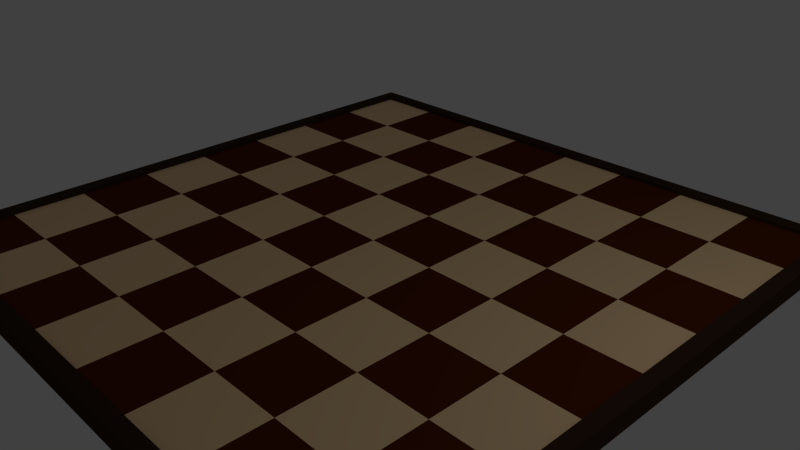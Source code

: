 # Source: board.blend  (saved by Blender 2.76.0; exported with 4.5.12 LTS)
import bpy
from mathutils import Matrix  # noqa: F401  (used for matrix-valued properties, if any)

bpy.ops.wm.read_factory_settings(use_empty=True)
scene = bpy.context.scene
scene.name = 'Scene'

# ---- collections
col_collection_1 = bpy.data.collections.new('Collection 1'); scene.collection.children.link(col_collection_1)

# ---- materials (node trees are filled in below, after node groups)
mat_beige = bpy.data.materials.new('Beige')
mat_beige.alpha_threshold = 0.0
mat_beige.use_transparent_shadow = False
mat_beige.diffuse_color = (0.956, 0.6724, 0.3763, 1.0)
mat_beige.roughness = 0.5
mat_beige.line_color = (0.0, 0.0, 0.0, 1.0)
mat_seal_brown = bpy.data.materials.new('Seal brown')
mat_seal_brown.alpha_threshold = 0.0
mat_seal_brown.use_transparent_shadow = False
mat_seal_brown.diffuse_color = (0.0999, 0.01938, 0.003347, 1.0)
mat_seal_brown.roughness = 0.5
mat_bistre = bpy.data.materials.new('Bistre')
mat_bistre.alpha_threshold = 0.0
mat_bistre.use_transparent_shadow = False
mat_bistre.diffuse_color = (0.04667, 0.02416, 0.0137, 1.0)
mat_bistre.roughness = 0.5

# ---- material node trees

# ---- world
world_world = bpy.data.worlds.new('World'); scene.world = world_world
world_world.color = (0.05088, 0.05088, 0.05088)
world_world.use_sun_shadow = False
world_world.sun_shadow_jitter_overblur = 0.0
world_world.cycles.sampling_method = 'MANUAL'
world_world.cycles.sample_map_resolution = 256

# ---- cameras
cam_camera = bpy.data.cameras.new('Camera')
cam_camera.clip_end = 100.0
cam_camera.lens = 35.0
cam_camera.sensor_width = 32.0
cam_camera.sensor_height = 18.0
cam_camera.ortho_scale = 7.314
cam_camera.dof.focus_distance = 0.0
cam_camera.dof.aperture_fstop = 128.0

# ---- lights
light_lamp = bpy.data.lights.new('Lamp', 'POINT')
light_lamp.transmission_factor = 0.0
light_lamp.cutoff_distance = 30.0
light_lamp.energy = 100.0
light_lamp.shadow_buffer_clip_start = 1.001
light_lamp.shadow_soft_size = 0.1
light_lamp.shadow_maximum_resolution = 0.006
light_lamp.use_absolute_resolution = True
light_lamp.cycles.use_multiple_importance_sampling = False

# ---- meshes
me_cube = bpy.data.meshes.new('Cube')
me_cube.from_pydata([(1.0, 1.0, 2.0), (1.0, -1.0, 2.0), (-1.0, -1.0, 2.0), (-1.0, 1.0, 2.0), (1.0, 0.75, 2.0), (1.0, 0.5, 2.0), (1.0, 0.25, 2.0), (1.0, -5.364e-07, 2.0), (1.0, -0.25, 2.0), (1.0, -0.5, 2.0), (1.0, -0.75, 2.0), (0.75, 1.0, 2.0), (0.5, 1.0, 2.0), (0.25, 1.0, 2.0), (2.384e-07, 1.0, 2.0), (-0.25, 1.0, 2.0), (-0.5, 1.0, 2.0), (-0.75, 1.0, 2.0), (0.75, -1.0, 2.0), (0.5, -1.0, 2.0), (0.25, -1.0, 2.0), (-4.917e-07, -1.0, 2.0), (-0.25, -1.0, 2.0), (-0.5, -1.0, 2.0), (-0.75, -1.0, 2.0), (-1.0, -0.75, 2.0), (-1.0, -0.5, 2.0), (-1.0, -0.25, 2.0), (-1.0, 1.937e-07, 2.0), (-1.0, 0.25, 2.0), (-1.0, 0.5, 2.0), (-1.0, 0.75, 2.0), (0.75, 0.75, 2.0), (0.75, 0.5, 2.0), (0.75, 0.25, 2.0), (0.75, -4.768e-07, 2.0), (0.75, -0.25, 2.0), (0.75, -0.5, 2.0), (0.75, -0.75, 2.0), (0.5, 0.75, 2.0), (0.5, 0.5, 2.0), (0.5, 0.25, 2.0), (0.5, -4.172e-07, 2.0), (0.5, -0.25, 2.0), (0.5, -0.5, 2.0), (0.5, -0.75, 2.0), (0.25, 0.75, 2.0), (0.25, 0.5, 2.0), (0.25, 0.25, 2.0), (0.25, -3.278e-07, 2.0), (0.25, -0.25, 2.0), (0.25, -0.5, 2.0), (0.25, -0.75, 2.0), (1.471e-07, 0.75, 2.0), (5.588e-08, 0.5, 2.0), (-3.539e-08, 0.25, 2.0), (-1.267e-07, -2.086e-07, 2.0), (-2.179e-07, -0.25, 2.0), (-3.092e-07, -0.5, 2.0), (-4.005e-07, -0.75, 2.0), (-0.25, 0.75, 2.0), (-0.25, 0.5, 2.0), (-0.25, 0.25, 2.0), (-0.25, -1.341e-07, 2.0), (-0.25, -0.25, 2.0), (-0.25, -0.5, 2.0), (-0.25, -0.75, 2.0), (-0.5, 0.75, 2.0), (-0.5, 0.5, 2.0), (-0.5, 0.25, 2.0), (-0.5, -1.49e-08, 2.0), (-0.5, -0.25, 2.0), (-0.5, -0.5, 2.0), (-0.5, -0.75, 2.0), (-0.75, 0.75, 2.0), (-0.75, 0.5, 2.0), (-0.75, 0.25, 2.0), (-0.75, 4.47e-08, 2.0), (-0.75, -0.25, 2.0), (-0.75, -0.5, 2.0), (-0.75, -0.75, 2.0), (-1.05, 1.05, 0.0), (-1.05, -1.05, 1.49e-07), (1.05, -1.05, 0.0), (1.05, 1.05, 0.0), (-1.0, 1.0, 2.0), (-1.0, -1.0, 2.0), (1.0, -1.0, 2.0), (1.0, 1.0, 2.0), (1.05, -1.05, 2.5), (1.05, 1.05, 2.5), (-1.05, 1.05, 2.5), (-1.05, -1.05, 2.5), (-1.0, 1.0, 2.5), (-1.0, -1.0, 2.5), (1.0, -1.0, 2.5), (1.0, 1.0, 2.5)], [], [(80, 25, 2, 24), (10, 38, 18, 1), (38, 45, 19, 18), (45, 52, 20, 19), (52, 59, 21, 20), (59, 66, 22, 21), (66, 73, 23, 22), (73, 80, 24, 23), (0, 11, 32, 4), (4, 32, 33, 5), (5, 33, 34, 6), (6, 34, 35, 7), (7, 35, 36, 8), (8, 36, 37, 9), (9, 37, 38, 10), (11, 12, 39, 32), (32, 39, 40, 33), (33, 40, 41, 34), (34, 41, 42, 35), (35, 42, 43, 36), (36, 43, 44, 37), (37, 44, 45, 38), (12, 13, 46, 39), (39, 46, 47, 40), (40, 47, 48, 41), (41, 48, 49, 42), (42, 49, 50, 43), (43, 50, 51, 44), (44, 51, 52, 45), (13, 14, 53, 46), (46, 53, 54, 47), (47, 54, 55, 48), (48, 55, 56, 49), (49, 56, 57, 50), (50, 57, 58, 51), (51, 58, 59, 52), (14, 15, 60, 53), (53, 60, 61, 54), (54, 61, 62, 55), (55, 62, 63, 56), (56, 63, 64, 57), (57, 64, 65, 58), (58, 65, 66, 59), (15, 16, 67, 60), (60, 67, 68, 61), (61, 68, 69, 62), (62, 69, 70, 63), (63, 70, 71, 64), (64, 71, 72, 65), (65, 72, 73, 66), (16, 17, 74, 67), (67, 74, 75, 68), (68, 75, 76, 69), (69, 76, 77, 70), (70, 77, 78, 71), (71, 78, 79, 72), (72, 79, 80, 73), (17, 3, 31, 74), (74, 31, 30, 75), (75, 30, 29, 76), (76, 29, 28, 77), (77, 28, 27, 78), (78, 27, 26, 79), (79, 26, 25, 80), (90, 89, 83, 84), (90, 84, 81, 91), (92, 91, 81, 82), (89, 92, 82, 83), (1, 2, 86, 87), (3, 0, 88, 85), (83, 82, 81, 84), (88, 87, 95, 96), (86, 85, 93, 94), (2, 3, 85, 86), (0, 1, 87, 88), (94, 92, 89, 95), (89, 90, 96, 95), (93, 96, 90, 91), (94, 93, 91, 92), (85, 88, 96, 93), (87, 86, 94, 95)])
me_cube.polygons.foreach_set('material_index', [1, 0, 1, 0, 1, 0, 1, 0, 1, 0, 1, 0, 1, 0, 1, 0, 1, 0, 1, 0, 1, 0, 1, 0, 1, 0, 1, 0, 1, 0, 1, 0, 1, 0, 1, 0, 1, 0, 1, 0, 1, 0, 1, 0, 1, 0, 1, 0, 1, 0, 1, 0, 1, 0, 1, 0, 1, 0, 1, 0, 1, 0, 1, 0, 2, 2, 2, 2, 0, 0, 2, 2, 2, 0, 0, 2, 2, 2, 2, 2, 2])
me_cube.materials.append(mat_beige)
me_cube.materials.append(mat_seal_brown)
me_cube.materials.append(mat_bistre)
me_cube.use_remesh_preserve_volume = False
me_cube.use_remesh_preserve_attributes = False
me_cube.use_mirror_vertex_groups = False
me_cube.update()

# ---- objects
ob_cube = bpy.data.objects.new('Cube', me_cube)
ob_lamp = bpy.data.objects.new('Lamp', light_lamp)
ob_camera = bpy.data.objects.new('Camera', cam_camera)

# ---- transforms, parenting, visibility, modifiers, constraints
ob_cube.location = (0.0, 0.0, 0.0)
ob_cube.scale = (4.0, 4.0, 0.1)
ob_cube.lock_rotations_4d = False
ob_cube.empty_display_type = 'ARROWS'
ob_cube.lineart.crease_threshold = 0.0
ob_lamp.location = (7.041, 1.005, 5.201)
ob_lamp.rotation_euler = (0.6503, 0.05522, 1.866)
ob_lamp.lock_rotations_4d = False
ob_lamp.empty_display_type = 'ARROWS'
ob_lamp.color = (0.0, 0.0, 0.0, 0.0)
ob_lamp.lineart.crease_threshold = 0.0
ob_camera.location = (7.481, -6.508, 5.344)
ob_camera.rotation_euler = (1.109, 0.01082, 0.8149)
ob_camera.lock_rotations_4d = False
ob_camera.empty_display_type = 'ARROWS'
ob_camera.color = (0.0, 0.0, 0.0, 0.0)
ob_camera.display_type = 'WIRE'
ob_camera.lineart.crease_threshold = 0.0

# ---- collection membership
col_collection_1.objects.link(ob_cube)
col_collection_1.objects.link(ob_lamp)
col_collection_1.objects.link(ob_camera)

# ---- scene / render settings (as saved in the file)
scene.camera = ob_camera
scene.frame_start = 1; scene.frame_end = 250; scene.frame_set(1)
scene.render.engine = 'BLENDER_EEVEE_NEXT'
scene.render.resolution_percentage = 50
scene.render.dither_intensity = 0.0
scene.cycles.use_denoising = False
scene.cycles.samples = 10
scene.cycles.sampling_pattern = 'TABULATED_SOBOL'
scene.cycles.light_sampling_threshold = 0.0
scene.cycles.use_adaptive_sampling = False
scene.cycles.use_light_tree = False
scene.cycles.blur_glossy = 0.0
scene.cycles.pixel_filter_type = 'GAUSSIAN'
scene.cycles.sample_clamp_indirect = 0.0
scene.view_settings.view_transform = 'Standard'
bpy.context.view_layer.update()
